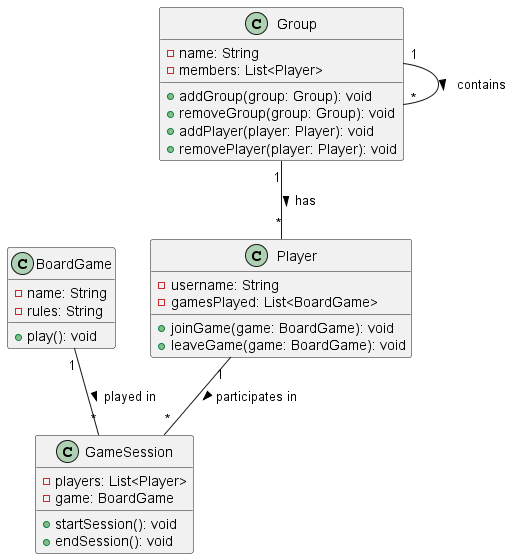

The diagram above was rendered by PlantUML. Its source (embedded in the PNG):
@startuml 4ClassDiagram
skinparam packageStyle rectangle

class BoardGame {
    -name: String
    -rules: String
    +play(): void
}

class Group {
    -name: String
    -members: List<Player>
    +addGroup(group: Group): void
    +removeGroup(group: Group): void
    +addPlayer(player: Player): void
    +removePlayer(player: Player): void
}

class Player {
    -username: String
    -gamesPlayed: List<BoardGame>
    +joinGame(game: BoardGame): void
    +leaveGame(game: BoardGame): void
}

class GameSession {
    -players: List<Player>
    -game: BoardGame
    +startSession(): void
    +endSession(): void
}

BoardGame "1" -- "*" GameSession : played in >
Group "1" -- "*" Group : contains >
Group "1" -- "*" Player : has >
Player "1" -- "*" GameSession : participates in >

@enduml